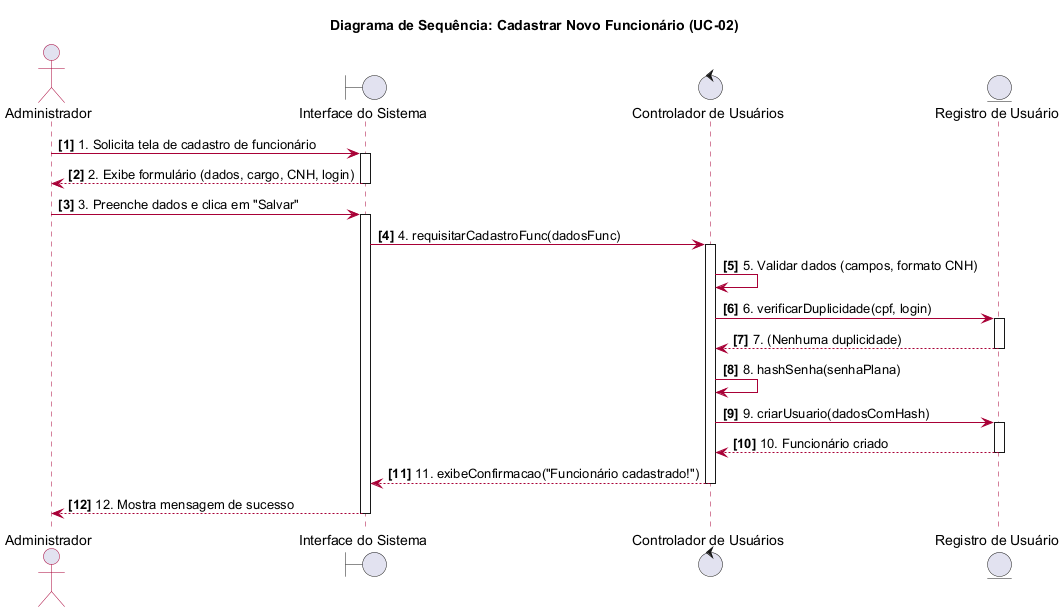

The diagram above was rendered by PlantUML. Its source (embedded in the PNG):
@startuml
autonumber "<b>[0]</b>"
skinparam sequenceArrowColor #A80036
skinparam sequenceActorBorderColor #A80036
skinparam sequenceLifeLineBorderColor #A80036
skinparam sequenceParticipantBorderColor #A80036
skinparam sequenceParticipantBackgroundColor #F8F8F8
title "Diagrama de Sequência: Cadastrar Novo Funcionário (UC-02)"

actor "Administrador" as admin
boundary "Interface do Sistema" as ui
control "Controlador de Usuários" as controller
entity "Registro de Usuário" as userDB

admin -> ui : 1. Solicita tela de cadastro de funcionário
activate ui
ui --> admin : 2. Exibe formulário (dados, cargo, CNH, login)
deactivate ui

admin -> ui : 3. Preenche dados e clica em "Salvar"
activate ui
ui -> controller : 4. requisitarCadastroFunc(dadosFunc)
activate controller

controller -> controller : 5. Validar dados (campos, formato CNH)
controller -> userDB : 6. verificarDuplicidade(cpf, login)
activate userDB
userDB --> controller : 7. (Nenhuma duplicidade)
deactivate userDB

controller -> controller : 8. hashSenha(senhaPlana)
controller -> userDB : 9. criarUsuario(dadosComHash)
activate userDB
userDB --> controller : 10. Funcionário criado
deactivate userDB

controller --> ui : 11. exibeConfirmacao("Funcionário cadastrado!")
deactivate controller
ui --> admin : 12. Mostra mensagem de sucesso
deactivate ui

@enduml